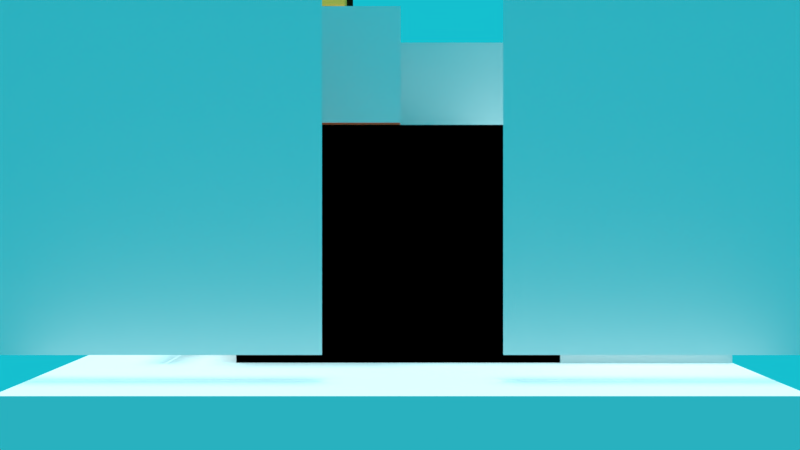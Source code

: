 # Source: level0.blend  (saved by Blender 2.79.0; exported with 4.5.12 LTS)
import bpy
from mathutils import Matrix  # noqa: F401  (used for matrix-valued properties, if any)

bpy.ops.wm.read_factory_settings(use_empty=True)
scene = bpy.context.scene
scene.name = 'Scene'

# ---- collections
col_collection_1 = bpy.data.collections.new('Collection 1'); scene.collection.children.link(col_collection_1)

# ---- materials (node trees are filled in below, after node groups)
mat_material = bpy.data.materials.new('Material')
mat_material.alpha_threshold = 0.0
mat_material.use_transparent_shadow = False
mat_material.diffuse_color = (1.0, 0.4761, 0.07923, 1.0)
mat_material.specular_color = (1.0, 0.8244, 0.1481)
mat_material.roughness = 0.5
mat_material.specular_intensity = 1.0
mat_stone = bpy.data.materials.new('stone')
mat_stone.alpha_threshold = 0.0
mat_stone.use_transparent_shadow = False
mat_stone.diffuse_color = (0.8, 0.6219, 0.2695, 1.0)
mat_stone.roughness = 0.5
mat_stone.specular_intensity = 0.05
mat_stone.line_color = (0.0, 0.0, 0.0, 1.0)
mat_leafs = bpy.data.materials.new('leafs')
mat_leafs.alpha_threshold = 0.0
mat_leafs.use_transparent_shadow = False
mat_leafs.diffuse_color = (0.00691, 0.06372, 0.0009909, 1.0)
mat_leafs.roughness = 0.5
mat_leafs.specular_intensity = 0.0
mat_wood = bpy.data.materials.new('wood')
mat_wood.alpha_threshold = 0.0
mat_wood.use_transparent_shadow = False
mat_wood.diffuse_color = (0.06681, 0.01653, 0.005859, 1.0)
mat_wood.roughness = 0.5
mat_wood.specular_intensity = 0.05
mat_ground = bpy.data.materials.new('ground')
mat_ground.alpha_threshold = 0.0
mat_ground.use_transparent_shadow = False
mat_ground.diffuse_color = (0.9551, 0.1227, 0.04959, 1.0)
mat_ground.roughness = 0.5
mat_ground.specular_intensity = 0.0
mat_ground.line_color = (0.0, 0.0, 0.0, 1.0)
mat_grass = bpy.data.materials.new('grass')
mat_grass.alpha_threshold = 0.0
mat_grass.use_transparent_shadow = False
mat_grass.diffuse_color = (0.05188, 0.3032, 0.01235, 1.0)
mat_grass.roughness = 0.5

# ---- material node trees

# ---- world
world_world = bpy.data.worlds.new('World'); scene.world = world_world
world_world.color = (0.007662, 0.5243, 0.6267)
world_world.use_sun_shadow = False
world_world.sun_shadow_jitter_overblur = 0.0
world_world.cycles.sampling_method = 'MANUAL'

# ---- cameras
cam_camera_001 = bpy.data.cameras.new('Camera.001')
cam_camera_001.clip_end = 100.0
cam_camera_001.lens = 35.0
cam_camera_001.sensor_width = 32.0
cam_camera_001.sensor_height = 18.0
cam_camera_001.display_size = 2.0
cam_camera_001.dof.focus_distance = 0.0
cam_camera_001.dof.aperture_fstop = 128.0
cam_camera_001.dof.aperture_blades = 6

# ---- lights
light_hemi = bpy.data.lights.new('Hemi', 'SUN')
light_hemi.color = (0.7218, 0.9712, 1.0)
light_hemi.transmission_factor = 0.0
light_hemi.angle = 0.1993
light_hemi.energy = 4.0
light_hemi.shadow_buffer_clip_start = 0.5
light_hemi.shadow_soft_size = 0.1
light_hemi.shadow_cascade_max_distance = 1000.0

# ---- meshes
me_plane_002 = bpy.data.meshes.new('Plane.002')
me_plane_002.from_pydata([(-1.0, -1.0, 0.0), (1.0, -1.0, 0.0), (-1.0, 1.0, 0.0), (1.0, 1.0, 0.0)], [], [(0, 1, 3, 2)])
_uv = me_plane_002.uv_layers.new(name='UVMap')
_uv.uv.foreach_set('vector', [0.0001, 9.998e-05, 0.9999, 9.998e-05, 0.9999, 0.9999, 9.998e-05, 0.9999])
me_plane_002.use_remesh_preserve_volume = False
me_plane_002.use_remesh_preserve_attributes = False
me_plane_002.use_mirror_vertex_groups = False
me_plane_002.update()
me_plane_001 = bpy.data.meshes.new('Plane.001')
me_plane_001.from_pydata([(-1.0, -1.0, 0.0), (1.0, -1.0, 0.0), (-1.0, 1.0, 0.0), (1.0, 1.0, 0.0)], [], [(0, 1, 3, 2)])
_uv = me_plane_001.uv_layers.new(name='UVMap')
_uv.uv.foreach_set('vector', [0.0001, 9.998e-05, 0.9999, 9.998e-05, 0.9999, 0.9999, 9.998e-05, 0.9999])
me_plane_001.use_remesh_preserve_volume = False
me_plane_001.use_remesh_preserve_attributes = False
me_plane_001.use_mirror_vertex_groups = False
me_plane_001.update()
me_plane = bpy.data.meshes.new('Plane')
me_plane.from_pydata([(-1.0, -1.0, 0.0), (1.0, -1.0, 0.0), (-1.0, 1.0, 0.0), (1.0, 1.0, 0.0)], [], [(0, 1, 3, 2)])
_uv = me_plane.uv_layers.new(name='UVMap')
_uv.uv.foreach_set('vector', [0.0001, 9.998e-05, 0.9999, 9.998e-05, 0.9999, 0.9999, 9.998e-05, 0.9999])
me_plane.use_remesh_preserve_volume = False
me_plane.use_remesh_preserve_attributes = False
me_plane.use_mirror_vertex_groups = False
me_plane.update()
me_cube_022 = bpy.data.meshes.new('Cube.022')
me_cube_022.from_pydata([(-0.1361, -0.1361, -0.1361), (-0.1361, -0.1361, 0.1361), (-0.1361, 0.1361, -0.1361), (-0.1361, 0.1361, 0.1361), (0.1361, -0.1361, -0.1361), (0.1361, -0.1361, 0.1361), (0.1361, 0.1361, -0.1361), (0.1361, 0.1361, 0.1361)], [], [(0, 1, 3, 2), (2, 3, 7, 6), (6, 7, 5, 4), (4, 5, 1, 0), (2, 6, 4, 0), (7, 3, 1, 5)])
me_cube_022.materials.append(mat_material)
me_cube_022.use_remesh_preserve_volume = False
me_cube_022.use_remesh_preserve_attributes = False
me_cube_022.use_mirror_vertex_groups = False
me_cube_022.update()
me_cube_001 = bpy.data.meshes.new('Cube.001')
me_cube_001.from_pydata([(-1.0, -1.0, -1.291), (-1.0, -1.0, 1.291), (-1.0, 1.0, -1.291), (-1.0, 1.0, 1.291), (1.0, -1.0, -1.291), (1.0, -1.0, 1.291), (1.0, 1.0, -1.291), (1.0, 1.0, 1.291)], [], [(0, 1, 3, 2), (2, 3, 7, 6), (6, 7, 5, 4), (4, 5, 1, 0), (2, 6, 4, 0), (7, 3, 1, 5)])
me_cube_001.use_remesh_preserve_volume = False
me_cube_001.use_remesh_preserve_attributes = False
me_cube_001.use_mirror_vertex_groups = False
me_cube_001.update()
me_cube_010 = bpy.data.meshes.new('Cube.010')
me_cube_010.from_pydata([(0.5017, -0.5139, -0.353), (0.5017, -0.5139, 0.353), (-0.5017, -0.5139, -0.353), (-0.5017, -0.5139, 0.353), (0.5017, 0.5139, -0.353), (0.5017, 0.5139, 0.353), (-0.5017, 0.5139, -0.353), (-0.5017, 0.5139, 0.353)], [], [(0, 1, 3, 2), (2, 3, 7, 6), (6, 7, 5, 4), (4, 5, 1, 0), (2, 6, 4, 0), (7, 3, 1, 5)])
me_cube_010.use_remesh_preserve_volume = False
me_cube_010.use_remesh_preserve_attributes = False
me_cube_010.use_mirror_vertex_groups = False
me_cube_010.update()
me_cube_009 = bpy.data.meshes.new('Cube.009')
me_cube_009.from_pydata([(1.003, -0.5139, -0.3631), (1.003, -0.5139, 0.3631), (-1.003, -0.5139, -0.3631), (-1.003, -0.5139, 0.3631), (1.003, 0.5139, -0.3631), (1.003, 0.5139, 0.3631), (-1.003, 0.5139, -0.3631), (-1.003, 0.5139, 0.3631)], [], [(0, 1, 3, 2), (2, 3, 7, 6), (6, 7, 5, 4), (4, 5, 1, 0), (2, 6, 4, 0), (7, 3, 1, 5)])
me_cube_009.use_remesh_preserve_volume = False
me_cube_009.use_remesh_preserve_attributes = False
me_cube_009.use_mirror_vertex_groups = False
me_cube_009.update()
me_cube_008 = bpy.data.meshes.new('Cube.008')
me_cube_008.from_pydata([(0.5221, -0.5139, -0.7998), (0.5221, -0.5139, 0.7998), (-0.5221, -0.5139, -0.7998), (-0.5221, -0.5139, 0.7998), (0.5221, 0.5139, -0.7998), (0.5221, 0.5139, 0.7998), (-0.5221, 0.5139, -0.7998), (-0.5221, 0.5139, 0.7998)], [], [(0, 1, 3, 2), (2, 3, 7, 6), (6, 7, 5, 4), (4, 5, 1, 0), (2, 6, 4, 0), (7, 3, 1, 5)])
me_cube_008.use_remesh_preserve_volume = False
me_cube_008.use_remesh_preserve_attributes = False
me_cube_008.use_mirror_vertex_groups = False
me_cube_008.update()
me_cube_007 = bpy.data.meshes.new('Cube.007')
me_cube_007.from_pydata([(0.5221, -0.5139, -0.427), (0.5221, -0.5139, 0.427), (-0.5221, -0.5139, -0.427), (-0.5221, -0.5139, 0.427), (0.5221, 0.5139, -0.427), (0.5221, 0.5139, 0.427), (-0.5221, 0.5139, -0.427), (-0.5221, 0.5139, 0.427)], [], [(0, 1, 3, 2), (2, 3, 7, 6), (6, 7, 5, 4), (4, 5, 1, 0), (2, 6, 4, 0), (7, 3, 1, 5)])
me_cube_007.use_remesh_preserve_volume = False
me_cube_007.use_remesh_preserve_attributes = False
me_cube_007.use_mirror_vertex_groups = False
me_cube_007.update()
me_cube_006 = bpy.data.meshes.new('Cube.006')
me_cube_006.from_pydata([(0.6701, -0.5139, -0.2834), (0.6701, -0.5139, 0.2834), (-0.6701, -0.5139, -0.2834), (-0.6701, -0.5139, 0.2834), (0.6701, 0.5139, -0.2834), (0.6701, 0.5139, 0.2834), (-0.6701, 0.5139, -0.2834), (-0.6701, 0.5139, 0.2834)], [], [(0, 1, 3, 2), (2, 3, 7, 6), (6, 7, 5, 4), (4, 5, 1, 0), (2, 6, 4, 0), (7, 3, 1, 5)])
me_cube_006.use_remesh_preserve_volume = False
me_cube_006.use_remesh_preserve_attributes = False
me_cube_006.use_mirror_vertex_groups = False
me_cube_006.update()
me_cube_005 = bpy.data.meshes.new('Cube.005')
me_cube_005.from_pydata([(0.8572, -0.5427, -0.2942), (0.8572, -0.5427, 0.2942), (-0.8572, -0.5427, -0.2942), (-0.8572, -0.5427, 0.2942), (0.8572, 0.5427, -0.2942), (0.8572, 0.5427, 0.2942), (-0.8572, 0.5427, -0.2942), (-0.8572, 0.5427, 0.2942)], [], [(0, 1, 3, 2), (2, 3, 7, 6), (6, 7, 5, 4), (4, 5, 1, 0), (2, 6, 4, 0), (7, 3, 1, 5)])
me_cube_005.use_remesh_preserve_volume = False
me_cube_005.use_remesh_preserve_attributes = False
me_cube_005.use_mirror_vertex_groups = False
me_cube_005.update()
me_cube_004 = bpy.data.meshes.new('Cube.004')
me_cube_004.from_pydata([(2.019, -0.5247, -0.2894), (2.019, -0.5247, 0.2894), (-2.019, -0.5247, -0.2894), (-2.019, -0.5247, 0.2894), (2.019, 0.5247, -0.2894), (2.019, 0.5247, 0.2894), (-2.019, 0.5247, -0.2894), (-2.019, 0.5247, 0.2894)], [], [(0, 1, 3, 2), (2, 3, 7, 6), (6, 7, 5, 4), (4, 5, 1, 0), (2, 6, 4, 0), (7, 3, 1, 5)])
me_cube_004.use_remesh_preserve_volume = False
me_cube_004.use_remesh_preserve_attributes = False
me_cube_004.use_mirror_vertex_groups = False
me_cube_004.update()
me_cube_002 = bpy.data.meshes.new('Cube.002')
me_cube_002.from_pydata([(-0.5247, -1.0, -0.2888), (-0.5247, -1.0, 0.2888), (-0.5247, 1.0, -0.2888), (-0.5247, 1.0, 0.2888), (0.5247, -1.0, -0.2888), (0.5247, -1.0, 0.2888), (0.5247, 1.0, -0.2888), (0.5247, 1.0, 0.2888)], [], [(0, 1, 3, 2), (2, 3, 7, 6), (6, 7, 5, 4), (4, 5, 1, 0), (2, 6, 4, 0), (7, 3, 1, 5)])
me_cube_002.use_remesh_preserve_volume = False
me_cube_002.use_remesh_preserve_attributes = False
me_cube_002.use_mirror_vertex_groups = False
me_cube_002.update()
me_cube_003 = bpy.data.meshes.new('Cube.003')
me_cube_003.from_pydata([(1.0, 1.0, 1.541), (1.0, 2.0, 1.541), (2.0, 1.0, 1.541), (2.0, 2.0, 1.541), (1.0, 2.0, 1.841), (1.0, 1.0, 1.841), (2.0, 2.0, 1.841), (2.0, 1.0, 1.841), (2.0, 0.0, 1.541), (1.0, 0.0, 1.541), (2.0, 0.0, 1.841), (1.0, 0.0, 1.841), (0.7, 2.0, 1.541), (0.7, 1.0, 1.541), (0.7, 2.0, 1.841), (0.7, 1.0, 1.841), (-0.3, 2.0, 1.541), (-0.3, 1.0, 1.541), (-0.3, 2.0, 1.841), (-0.3, 1.0, 1.841), (-0.9893, 2.0, 1.541), (-0.9893, 1.0, 1.541), (-0.9893, 2.0, 1.841), (-0.9893, 1.0, 1.841), (-1.989, 2.0, 1.541), (-1.989, 1.0, 1.541), (-1.989, 2.0, 1.841), (-1.989, 1.0, 1.841), (-0.9893, -1.0, 1.541), (-0.9893, -1.0, 1.841), (-1.989, -1.0, 1.541), (-1.989, -1.0, 1.841), (2.0, 1.0, 2.341), (1.0, 1.0, 2.341), (2.0, 0.0, 2.341), (1.0, 0.0, 2.341), (2.0, -1.0, 1.841), (1.0, -1.0, 1.841), (2.0, -1.0, 2.341), (1.0, -1.0, 2.341), (2.0, 0.0, 2.841), (1.0, 0.0, 2.841), (2.0, -1.0, 2.841), (1.0, -1.0, 2.841), (-0.9893, -2.0, 1.541), (-0.9893, -2.0, 1.841), (-1.989, -2.0, 1.541), (-1.989, -2.0, 1.841), (2.011, -1.0, 1.541), (2.011, -1.0, 1.841), (2.011, -2.0, 1.541), (2.011, -2.0, 1.841), (1.012, -1.0, 1.541), (1.012, -2.0, 1.541), (1.012, -2.0, 1.841), (1.012, -1.0, 1.841)], [], [(1, 2, 0), (7, 4, 5), (0, 12, 1), (5, 32, 7), (3, 7, 2), (1, 6, 3), (8, 11, 9), (2, 9, 0), (7, 8, 2), (13, 14, 12), (1, 14, 4), (4, 15, 5), (18, 17, 16), (22, 27, 23), (16, 22, 18), (18, 23, 19), (17, 20, 16), (25, 26, 24), (25, 31, 27), (21, 24, 20), (20, 26, 22), (28, 46, 30), (27, 29, 23), (21, 30, 25), (33, 34, 32), (7, 34, 10), (36, 39, 37), (34, 36, 10), (10, 37, 11), (41, 42, 40), (38, 43, 39), (34, 42, 38), (35, 40, 34), (45, 46, 44), (30, 47, 31), (31, 45, 29), (52, 50, 53), (49, 50, 48), (53, 51, 54), (54, 49, 55), (52, 49, 48), (45, 55, 29), (44, 54, 45), (28, 53, 44), (1, 3, 2), (7, 6, 4), (0, 13, 12), (5, 33, 32), (3, 6, 7), (1, 4, 6), (8, 10, 11), (2, 8, 9), (7, 10, 8), (13, 15, 14), (1, 12, 14), (4, 14, 15), (18, 19, 17), (22, 26, 27), (16, 20, 22), (18, 22, 23), (17, 21, 20), (25, 27, 26), (25, 30, 31), (21, 25, 24), (20, 24, 26), (28, 44, 46), (27, 31, 29), (21, 28, 30), (33, 35, 34), (7, 32, 34), (36, 38, 39), (34, 38, 36), (10, 36, 37), (41, 43, 42), (38, 42, 43), (34, 40, 42), (35, 41, 40), (45, 47, 46), (30, 46, 47), (31, 47, 45), (52, 48, 50), (49, 51, 50), (53, 50, 51), (54, 51, 49), (52, 55, 49), (45, 54, 55), (44, 53, 54), (28, 52, 53)])
_uv = me_cube_003.uv_layers.new(name='UVMap')
_uv.uv.foreach_set('vector', [0.7473, 1.0, 0.9973, 0.75, 0.7473, 0.75, 0.9973, 0.75, 0.7473, 1.0, 0.7473, 0.75, 0.7473, 0.75, 0.6723, 1.0, 0.7473, 1.0, 0.7473, 0.3923, 0.9973, 0.5462, 0.9973, 0.3923, 1.0, 0.3, 0.75, 0.3923, 0.75, 0.3, 0.7473, 0.3, 0.9973, 0.3923, 0.9973, 0.3, 0.9973, 0.3, 0.7473, 0.3923, 0.7473, 0.3, 0.9973, 0.75, 0.7473, 0.5, 0.7473, 0.75, 0.75, 0.3923, 0.5, 0.3, 0.75, 0.3, 0.75, 0.3, 1.0, 0.3923, 1.0, 0.3, 0.7473, 0.3, 0.6723, 0.3923, 0.7473, 0.3923, 0.7473, 1.0, 0.6723, 0.75, 0.7473, 0.75, 1.0, 0.3923, 0.75, 0.3, 1.0, 0.3, 0.25, 1.0, 0.0, 0.75, 0.25, 0.75, 0.4223, 0.3, 0.25, 0.3923, 0.4223, 0.3923, 0.4223, 1.0, 0.25, 0.75, 0.4223, 0.75, 0.4223, 0.75, 0.25, 1.0, 0.4223, 1.0, 0.75, 0.3, 1.0, 0.3923, 1.0, 0.3, 0.75, 0.3, 0.25, 0.3923, 0.75, 0.3923, 0.25, 0.75, 0.0, 1.0, 0.25, 1.0, 0.25, 0.3, 0.0, 0.3923, 0.25, 0.3923, 0.25, 0.25, 0.0, 0.0, 0.0, 0.25, 0.0, 0.75, 0.25, 0.25, 0.25, 0.75, 0.25, 0.75, 0.0, 0.25, 0.0, 0.75, 0.7473, 0.75, 0.9973, 0.5, 0.9973, 0.75, 0.75, 0.3923, 0.5, 0.5462, 0.5, 0.3923, 0.9973, 0.3923, 0.7473, 0.5462, 0.7473, 0.3923, 0.5, 0.5462, 0.25, 0.3923, 0.5, 0.3923, 0.9973, 0.5, 0.7473, 0.25, 0.7473, 0.5, 0.7473, 0.5, 0.9973, 0.25, 0.9973, 0.5, 0.9973, 0.5462, 0.7473, 0.7, 0.7473, 0.5462, 0.5, 0.5462, 0.25, 0.7, 0.25, 0.5462, 0.7473, 0.5462, 0.9973, 0.7, 0.9973, 0.5462, 0.25, 0.3923, 0.0, 0.3, 0.25, 0.3, 0.25, 0.3, 0.0, 0.3923, 0.25, 0.3923, 0.0, 0.25, 0.25, 0.0, 0.25, 0.25, 0.625, 0.25, 1.0, 0.0, 0.625, 0.0, 0.25, 0.3923, 0.0, 0.3, 0.25, 0.3, 0.625, 0.3, 1.0, 0.3923, 0.625, 0.3923, 0.625, 0.0, 1.0, 0.25, 0.625, 0.25, 0.625, 0.3, 1.0, 0.3923, 1.0, 0.3, 0.25, 0.0, 0.625, 0.25, 0.25, 0.25, 0.25, 0.3, 0.625, 0.3923, 0.25, 0.3923, 0.25, 0.25, 0.625, 0.0, 0.25, 0.0, 0.7473, 1.0, 0.9973, 1.0, 0.9973, 0.75, 0.9973, 0.75, 0.9973, 1.0, 0.7473, 1.0, 0.7473, 0.75, 0.6723, 0.75, 0.6723, 1.0, 0.7473, 0.3923, 0.7473, 0.5462, 0.9973, 0.5462, 1.0, 0.3, 1.0, 0.3923, 0.75, 0.3923, 0.7473, 0.3, 0.7473, 0.3923, 0.9973, 0.3923, 0.9973, 0.3, 0.9973, 0.3923, 0.7473, 0.3923, 0.9973, 0.75, 0.9973, 0.5, 0.7473, 0.5, 0.75, 0.3923, 0.5, 0.3923, 0.5, 0.3, 0.75, 0.3, 0.75, 0.3923, 1.0, 0.3923, 0.7473, 0.3, 0.6723, 0.3, 0.6723, 0.3923, 0.7473, 1.0, 0.6723, 1.0, 0.6723, 0.75, 1.0, 0.3923, 0.75, 0.3923, 0.75, 0.3, 0.25, 1.0, 0.0, 1.0, 0.0, 0.75, 0.4223, 0.3, 0.25, 0.3, 0.25, 0.3923, 0.4223, 1.0, 0.25, 1.0, 0.25, 0.75, 0.4223, 0.75, 0.25, 0.75, 0.25, 1.0, 0.75, 0.3, 0.75, 0.3923, 1.0, 0.3923, 0.75, 0.3, 0.25, 0.3, 0.25, 0.3923, 0.25, 0.75, 0.0, 0.75, 0.0, 1.0, 0.25, 0.3, 0.0, 0.3, 0.0, 0.3923, 0.25, 0.25, 0.25, 0.0, 0.0, 0.0, 0.0, 0.75, 0.0, 0.25, 0.25, 0.25, 0.25, 0.75, 0.25, 0.25, 0.0, 0.25, 0.7473, 0.75, 0.7473, 0.5, 0.9973, 0.5, 0.75, 0.3923, 0.75, 0.5462, 0.5, 0.5462, 0.9973, 0.3923, 0.9973, 0.5462, 0.7473, 0.5462, 0.5, 0.5462, 0.25, 0.5462, 0.25, 0.3923, 0.9973, 0.5, 0.9973, 0.25, 0.7473, 0.25, 0.7473, 0.5, 0.7473, 0.25, 0.9973, 0.25, 0.9973, 0.5462, 0.9973, 0.7, 0.7473, 0.7, 0.5, 0.5462, 0.5, 0.7, 0.25, 0.7, 0.7473, 0.5462, 0.7473, 0.7, 0.9973, 0.7, 0.25, 0.3923, 0.0, 0.3923, 0.0, 0.3, 0.25, 0.3, 0.0, 0.3, 0.0, 0.3923, 0.0, 0.25, 0.0, 0.0, 0.25, 0.0, 0.625, 0.25, 1.0, 0.25, 1.0, 0.0, 0.25, 0.3923, 0.0, 0.3923, 0.0, 0.3, 0.625, 0.3, 1.0, 0.3, 1.0, 0.3923, 0.625, 0.0, 1.0, 0.0, 1.0, 0.25, 0.625, 0.3, 0.625, 0.3923, 1.0, 0.3923, 0.25, 0.0, 0.625, 0.0, 0.625, 0.25, 0.25, 0.3, 0.625, 0.3, 0.625, 0.3923, 0.25, 0.25, 0.625, 0.25, 0.625, 0.0])
me_cube_003.materials.append(mat_stone)
me_cube_003.use_remesh_preserve_volume = False
me_cube_003.use_remesh_preserve_attributes = False
me_cube_003.use_mirror_vertex_groups = False
me_cube_003.update()
me_tree = bpy.data.meshes.new('tree')
me_tree.from_pydata([(-0.1259, -0.1259, -0.1082), (-0.1259, -0.1259, 1.357), (-0.1259, 0.1259, -0.1082), (-0.1259, 0.1259, 1.357), (0.1259, -0.1259, -0.1082), (0.1259, -0.1259, 1.357), (0.1259, 0.1259, -0.1082), (0.1259, 0.1259, 1.357), (-0.9571, -0.9571, 1.357), (-0.9571, 0.9571, 1.357), (0.9571, -0.9571, 1.357), (0.9571, 0.9571, 1.357), (-0.9571, -0.9571, 1.857), (-0.9571, 0.9571, 1.857), (0.9571, 0.9571, 1.857), (0.9571, -0.9571, 1.857), (-0.4785, -0.4785, 1.857), (-0.4785, 0.4785, 1.857), (0.4785, 0.4785, 1.857), (0.4785, -0.4785, 1.857), (-0.4785, -0.4785, 2.457), (-0.4785, 0.4785, 2.457), (0.4785, 0.4785, 2.457), (0.4785, -0.4785, 2.457)], [], [(0, 1, 3, 2), (2, 3, 7, 6), (6, 7, 5, 4), (4, 5, 1, 0), (2, 6, 4, 0), (7, 3, 1, 5), (11, 10, 8, 9), (12, 15, 19, 16), (8, 10, 15, 12), (11, 9, 13, 14), (10, 11, 14, 15), (9, 8, 12, 13), (19, 18, 22, 23), (14, 13, 17, 18), (15, 14, 18, 19), (13, 12, 16, 17), (22, 21, 20, 23), (17, 16, 20, 21), (16, 19, 23, 20), (18, 17, 21, 22)])
me_tree.polygons.foreach_set('material_index', [1, 1, 1, 1, 1, 1, 0, 0, 0, 0, 0, 0, 0, 0, 0, 0, 0, 0, 0, 0])
me_tree.materials.append(mat_leafs)
me_tree.materials.append(mat_wood)
me_tree.use_remesh_preserve_volume = False
me_tree.use_remesh_preserve_attributes = False
me_tree.use_mirror_vertex_groups = False
me_tree.update()
me_cube = bpy.data.meshes.new('Cube')
me_cube.from_pydata([(1.0, 1.0, -4.0), (1.0, -1.0, -4.0), (-1.0, -1.0, -4.0), (-1.0, 1.0, -4.0), (1.0, 1.0, 4.0), (-1.0, -1.0, 4.0), (-1.0, 1.0, 4.0), (1.0, 0.0, -4.0), (-1.0, 2.384e-07, -4.0), (1.0, -4.768e-07, 4.0), (-1.0, 1.788e-07, 4.0), (1.788e-07, 1.0, -4.0), (-5.96e-08, -1.0, -4.0), (2.384e-07, 1.0, 4.0), (-5.364e-07, -1.0, 4.0), (-1.192e-07, -1.49e-07, 4.0), (-5.96e-08, -1.0, -6.044), (1.0, -4.768e-07, 3.3), (1.0, -1.0, 3.3), (-1.192e-07, -1.49e-07, 3.3), (-5.364e-07, -1.0, 3.3), (1.0, 0.0, -5.261), (1.0, -1.0, -5.261), (1.788e-07, 1.0, -5.261), (-1.0, 1.0, -5.261), (-5.96e-08, -1.0, -5.261), (-1.0, -1.0, -5.261), (-1.0, 2.384e-07, -5.261), (1.0, 1.0, -5.261), (5.96e-08, 1.192e-07, -5.261), (-1.0, -1.0, -6.044), (-1.0, 2.384e-07, -6.044), (5.96e-08, 1.192e-07, -6.044), (1.0, 1.0, -6.904), (1.0, 0.0, -6.904), (1.788e-07, 1.0, -6.904), (5.96e-08, 1.192e-07, -6.904), (1.0, 1.0, 3.3), (-1.0, -1.0, 3.3), (-1.0, 1.0, 3.3), (-1.0, 1.865e-07, 3.3), (2.308e-07, 1.0, 3.3), (1.0, -3.331e-07, 1.588)], [], [(3, 27, 8), (15, 5, 14), (7, 18, 1), (14, 38, 20), (40, 6, 39), (11, 39, 41), (5, 40, 38), (37, 9, 17), (6, 15, 13), (0, 23, 11), (1, 21, 7), (13, 9, 4), (0, 41, 37), (12, 18, 20), (8, 26, 2), (19, 18, 17), (14, 19, 15), (15, 17, 9), (26, 16, 25), (29, 24, 23), (29, 34, 21), (21, 25, 29), (2, 25, 12), (7, 28, 0), (11, 24, 3), (12, 22, 1), (16, 31, 32), (25, 32, 29), (27, 30, 26), (29, 31, 27), (33, 36, 35), (28, 35, 23), (23, 36, 29), (21, 33, 28), (37, 13, 4), (37, 17, 42), (41, 6, 13), (20, 2, 12), (40, 3, 8), (38, 8, 2), (0, 42, 7), (3, 24, 27), (15, 10, 5), (7, 17, 18), (14, 5, 38), (40, 10, 6), (11, 3, 39), (5, 10, 40), (37, 4, 9), (6, 10, 15), (0, 28, 23), (1, 22, 21), (13, 15, 9), (0, 11, 41), (12, 1, 18), (8, 27, 26), (19, 20, 18), (14, 20, 19), (15, 19, 17), (26, 30, 16), (29, 27, 24), (29, 36, 34), (21, 22, 25), (2, 26, 25), (7, 21, 28), (11, 23, 24), (12, 25, 22), (16, 30, 31), (25, 16, 32), (27, 31, 30), (29, 32, 31), (33, 34, 36), (28, 33, 35), (23, 35, 36), (21, 34, 33), (37, 41, 13), (41, 39, 6), (20, 38, 2), (40, 39, 3), (38, 40, 8), (0, 37, 42)])
me_cube.polygons.foreach_set('material_index', [0, 1, 0, 0, 0, 0, 0, 0, 1, 0, 0, 1, 0, 0, 0, 1, 0, 0, 0, 0, 0, 0, 0, 0, 0, 0, 0, 0, 0, 0, 0, 0, 0, 0, 0, 0, 0, 0, 0, 0, 0, 0, 1, 0, 0, 0, 0, 0, 0, 1, 0, 0, 1, 0, 0, 0, 1, 0, 0, 0, 0, 0, 0, 0, 0, 0, 0, 0, 0, 0, 0, 0, 0, 0, 0, 0, 0, 0, 0, 0, 0])
_uv = me_cube.uv_layers.new(name='UVMap')
_uv.uv.foreach_set('vector', [0.3969, 0.1797, 0.4102, 0.1484, 0.4036, 0.1813, 0.1091, 0.8551, 0.1604, 0.9171, 0.07815, 0.9999, 0.3909, 0.1546, 0.04418, 0.7852, 0.3999, 0.1541, 0.07815, 0.9999, 0.2449, 0.8942, 0.2779, 0.9999, 0.2157, 0.8309, 0.1621, 0.821, 0.1884, 0.7937, 0.3933, 0.1708, 0.2321, 0.7247, 0.1822, 0.7078, 0.1604, 0.9171, 0.2157, 0.8309, 0.2449, 0.8942, 0.1242, 0.7675, 0.1055, 0.8056, 0.08974, 0.7765, 0.1621, 0.821, 0.1091, 0.8551, 0.1374, 0.8119, 0.3908, 0.1632, 0.4146, 0.1223, 0.3933, 0.1708, 0.3999, 0.1541, 0.4118, 0.1247, 0.3909, 0.1546, 0.1374, 0.8119, 0.1055, 0.8056, 0.1223, 0.7954, 0.3908, 0.1632, 0.1822, 0.7078, 0.1308, 0.7017, 0.4135, 0.1516, 0.04418, 0.7852, 6.789e-05, 0.8303, 0.4036, 0.1813, 0.4111, 0.1507, 0.4105, 0.1739, 0.07484, 0.828, 0.04418, 0.7852, 0.09219, 0.7786, 0.07815, 0.9999, 0.07484, 0.828, 0.1091, 0.8551, 0.1091, 0.8551, 0.09219, 0.7786, 0.1055, 0.8056, 0.4111, 0.1507, 0.4123, 0.1408, 0.412, 0.1412, 0.4152, 0.1253, 0.4083, 0.1468, 0.4146, 0.1223, 0.4152, 0.1253, 0.4372, 0.06131, 0.4118, 0.1247, 0.4118, 0.1247, 0.412, 0.1412, 0.4152, 0.1253, 0.4105, 0.1739, 0.412, 0.1412, 0.4135, 0.1516, 0.3909, 0.1546, 0.413, 0.1208, 0.3908, 0.1632, 0.3933, 0.1708, 0.4083, 0.1468, 0.3969, 0.1797, 0.4135, 0.1516, 0.4089, 0.1384, 0.3999, 0.1541, 0.4123, 0.1408, 0.4114, 0.1438, 0.4132, 0.1353, 0.412, 0.1412, 0.4132, 0.1353, 0.4152, 0.1253, 0.4102, 0.1484, 0.4116, 0.1458, 0.4111, 0.1507, 0.4152, 0.1253, 0.4114, 0.1438, 0.4102, 0.1484, 0.4437, 0.04738, 0.4418, 0.0473, 0.461, 6.789e-05, 0.413, 0.1208, 0.461, 6.789e-05, 0.4146, 0.1223, 0.4146, 0.1223, 0.4418, 0.0473, 0.4152, 0.1253, 0.4118, 0.1247, 0.4437, 0.04738, 0.413, 0.1208, 0.1242, 0.7675, 0.1374, 0.8119, 0.1223, 0.7954, 0.1242, 0.7675, 0.08974, 0.7765, 0.07248, 0.7087, 0.1563, 0.7753, 0.1621, 0.821, 0.1374, 0.8119, 0.4454, 0.8402, 0.4105, 0.1739, 0.4135, 0.1516, 0.2858, 0.7526, 0.3969, 0.1797, 0.4036, 0.1813, 0.3522, 0.7915, 0.4036, 0.1813, 0.4105, 0.1739, 0.3908, 0.1632, 0.07248, 0.7087, 0.3909, 0.1546, 0.3969, 0.1797, 0.4083, 0.1468, 0.4102, 0.1484, 0.1091, 0.8551, 0.1615, 0.8563, 0.1604, 0.9171, 0.3909, 0.1546, 0.09219, 0.7786, 0.04418, 0.7852, 0.07815, 0.9999, 0.1604, 0.9171, 0.2449, 0.8942, 0.2157, 0.8309, 0.1615, 0.8563, 0.1621, 0.821, 0.3933, 0.1708, 0.3969, 0.1797, 0.2321, 0.7247, 0.1604, 0.9171, 0.1615, 0.8563, 0.2157, 0.8309, 0.1242, 0.7675, 0.1223, 0.7954, 0.1055, 0.8056, 0.1621, 0.821, 0.1615, 0.8563, 0.1091, 0.8551, 0.3908, 0.1632, 0.413, 0.1208, 0.4146, 0.1223, 0.3999, 0.1541, 0.4089, 0.1384, 0.4118, 0.1247, 0.1374, 0.8119, 0.1091, 0.8551, 0.1055, 0.8056, 0.3908, 0.1632, 0.3933, 0.1708, 0.1822, 0.7078, 0.4135, 0.1516, 0.3999, 0.1541, 0.04418, 0.7852, 0.4036, 0.1813, 0.4102, 0.1484, 0.4111, 0.1507, 0.07484, 0.828, 6.789e-05, 0.8303, 0.04418, 0.7852, 0.07815, 0.9999, 6.789e-05, 0.8303, 0.07484, 0.828, 0.1091, 0.8551, 0.07484, 0.828, 0.09219, 0.7786, 0.4111, 0.1507, 0.4116, 0.1458, 0.4123, 0.1408, 0.4152, 0.1253, 0.4102, 0.1484, 0.4083, 0.1468, 0.4152, 0.1253, 0.4418, 0.0473, 0.4372, 0.06131, 0.4118, 0.1247, 0.4089, 0.1384, 0.412, 0.1412, 0.4105, 0.1739, 0.4111, 0.1507, 0.412, 0.1412, 0.3909, 0.1546, 0.4118, 0.1247, 0.413, 0.1208, 0.3933, 0.1708, 0.4146, 0.1223, 0.4083, 0.1468, 0.4135, 0.1516, 0.412, 0.1412, 0.4089, 0.1384, 0.4123, 0.1408, 0.4116, 0.1458, 0.4114, 0.1438, 0.412, 0.1412, 0.4123, 0.1408, 0.4132, 0.1353, 0.4102, 0.1484, 0.4114, 0.1438, 0.4116, 0.1458, 0.4152, 0.1253, 0.4132, 0.1353, 0.4114, 0.1438, 0.4437, 0.04738, 0.4372, 0.06131, 0.4418, 0.0473, 0.413, 0.1208, 0.4437, 0.04738, 0.461, 6.789e-05, 0.4146, 0.1223, 0.461, 6.789e-05, 0.4418, 0.0473, 0.4118, 0.1247, 0.4372, 0.06131, 0.4437, 0.04738, 0.1242, 0.7675, 0.1563, 0.7753, 0.1374, 0.8119, 0.1563, 0.7753, 0.1884, 0.7937, 0.1621, 0.821, 0.4454, 0.8402, 0.3522, 0.7915, 0.4105, 0.1739, 0.2858, 0.7526, 0.2321, 0.7247, 0.3969, 0.1797, 0.3522, 0.7915, 0.2858, 0.7526, 0.4036, 0.1813, 0.3908, 0.1632, 0.1308, 0.7017, 0.07248, 0.7087])
me_cube.materials.append(mat_ground)
me_cube.materials.append(mat_grass)
me_cube.use_remesh_preserve_volume = False
me_cube.use_remesh_preserve_attributes = False
me_cube.use_mirror_vertex_groups = False
me_cube.update()

# ---- objects
ob_tutoc = bpy.data.objects.new('tutoC', me_plane_002)
ob_tutob = bpy.data.objects.new('tutoB', me_plane_001)
ob_tutoa = bpy.data.objects.new('tutoA', me_plane)
ob_goal = bpy.data.objects.new('Goal', me_cube_022)
ob_collide = bpy.data.objects.new('collide', me_cube_001)
ob_collide_002 = bpy.data.objects.new('collide.002', me_cube_010)
ob_collide_004 = bpy.data.objects.new('collide.004', me_cube_009)
ob_collide_005 = bpy.data.objects.new('collide.005', me_cube_008)
ob_collide_006 = bpy.data.objects.new('collide.006', me_cube_007)
ob_collide_007 = bpy.data.objects.new('collide.007', me_cube_006)
ob_collide_008 = bpy.data.objects.new('collide.008', me_cube_005)
ob_collide_001 = bpy.data.objects.new('collide.001', me_cube_004)
ob_collide_003 = bpy.data.objects.new('collide.003', me_cube_002)
ob_camera = bpy.data.objects.new('Camera', cam_camera_001)
ob_platforms = bpy.data.objects.new('platforms', me_cube_003)
ob_hemi = bpy.data.objects.new('Hemi', light_hemi)
ob_tree = bpy.data.objects.new('tree', me_tree)
ob_levelpillar = bpy.data.objects.new('levelPillar', me_cube)

# ---- transforms, parenting, visibility, modifiers, constraints
ob_tutoc.location = (-1.421, -0.0626, 2.986)
ob_tutoc.rotation_euler = (1.571, -0.0, 4.712)
ob_tutoc.lineart.crease_threshold = 0.0
ob_tutob.location = (-1.421, -1.623, 2.986)
ob_tutob.rotation_euler = (1.571, -0.0, 0.0)
ob_tutob.lineart.crease_threshold = 0.0
ob_tutoa.location = (1.557, -1.623, 2.986)
ob_tutoa.rotation_euler = (1.571, -0.0, 0.0)
ob_tutoa.lineart.crease_threshold = 0.0
ob_goal.location = (-0.5, -0.5, 4.263)
ob_goal.lineart.crease_threshold = 0.0
ob_collide.location = (0.0, 0.0, -0.9622)
ob_collide.scale = (1.0, 1.0, 3.302)
ob_collide.hide_viewport = True
ob_collide.lineart.crease_threshold = 0.0
ob_collide_002.parent = ob_collide
ob_collide_002.matrix_parent_inverse = Matrix(((1.0, 0.0, 0.0, 0.0), (0.0, 1.0, 0.0, 0.0), (0.0, 0.0, 0.3028, 0.2914), (0.0, 0.0, 0.0, 1.0)))
ob_collide_002.location = (-0.4977, -0.5162, 3.666)
ob_collide_002.hide_viewport = True
ob_collide_002.lineart.crease_threshold = 0.0
ob_collide_004.parent = ob_collide
ob_collide_004.matrix_parent_inverse = Matrix(((1.0, 0.0, 0.0, 0.0), (0.0, 1.0, 0.0, 0.0), (0.0, 0.0, 0.3028, 0.2914), (0.0, 0.0, 0.0, 1.0)))
ob_collide_004.location = (0.005851, 0.4849, 3.642)
ob_collide_004.hide_viewport = True
ob_collide_004.lineart.crease_threshold = 0.0
ob_collide_005.parent = ob_collide
ob_collide_005.matrix_parent_inverse = Matrix(((1.0, 0.0, 0.0, 0.0), (0.0, 1.0, 0.0, 0.0), (0.0, 0.0, 0.3028, 0.2914), (0.0, 0.0, 0.0, 1.0)))
ob_collide_005.location = (1.499, -0.5102, 2.076)
ob_collide_005.hide_viewport = True
ob_collide_005.lineart.crease_threshold = 0.0
ob_collide_006.parent = ob_collide
ob_collide_006.matrix_parent_inverse = Matrix(((1.0, 0.0, 0.0, 0.0), (0.0, 1.0, 0.0, 0.0), (0.0, 0.0, 0.3028, 0.2914), (0.0, 0.0, 0.0, 1.0)))
ob_collide_006.location = (1.499, 0.4729, 1.964)
ob_collide_006.hide_viewport = True
ob_collide_006.lineart.crease_threshold = 0.0
ob_collide_007.parent = ob_collide
ob_collide_007.matrix_parent_inverse = Matrix(((1.0, 0.0, 0.0, 0.0), (0.0, 1.0, 0.0, 0.0), (0.0, 0.0, 0.3028, 0.2914), (0.0, 0.0, 0.0, 1.0)))
ob_collide_007.location = (1.342, 1.509, 1.558)
ob_collide_007.hide_viewport = True
ob_collide_007.lineart.crease_threshold = 0.0
ob_collide_008.parent = ob_collide
ob_collide_008.matrix_parent_inverse = Matrix(((1.0, 0.0, 0.0, 0.0), (0.0, 1.0, 0.0, 0.0), (0.0, 0.0, 0.3028, 0.2914), (0.0, 0.0, 0.0, 1.0)))
ob_collide_008.location = (-1.154, 1.48, 1.558)
ob_collide_008.hide_viewport = True
ob_collide_008.lineart.crease_threshold = 0.0
ob_collide_001.parent = ob_collide
ob_collide_001.matrix_parent_inverse = Matrix(((1.0, 0.0, 0.0, 0.0), (0.0, 1.0, 0.0, 0.0), (0.0, 0.0, 0.3028, 0.2914), (0.0, 0.0, 0.0, 1.0)))
ob_collide_001.location = (0.00741, -1.523, 1.558)
ob_collide_001.hide_viewport = True
ob_collide_001.lineart.crease_threshold = 0.0
ob_collide_003.parent = ob_collide
ob_collide_003.matrix_parent_inverse = Matrix(((1.0, 0.0, 0.0, 0.0), (0.0, 1.0, 0.0, 0.0), (0.0, 0.0, 0.3028, 0.2914), (0.0, 0.0, 0.0, 1.0)))
ob_collide_003.location = (-1.488, 0.0, 1.558)
ob_collide_003.hide_viewport = True
ob_collide_003.lineart.crease_threshold = 0.0
ob_camera.location = (0.0, -6.347, 2.687)
ob_camera.rotation_euler = (1.571, 0.0, 0.0)
ob_camera.lineart.crease_threshold = 0.0
ob_platforms.location = (0.0, 0.0, 0.0)
ob_platforms.lock_rotations_4d = False
ob_platforms.empty_display_type = 'ARROWS'
ob_platforms.lineart.crease_threshold = 0.0
ob_hemi.location = (0.0, 0.0, 13.0)
ob_hemi.lineart.crease_threshold = 0.0
ob_tree.location = (-0.5, 0.5, 4.0)
ob_tree.lineart.crease_threshold = 0.0
ob_levelpillar.location = (0.0, 0.0, 0.0)
ob_levelpillar.lock_rotations_4d = False
ob_levelpillar.empty_display_type = 'ARROWS'
ob_levelpillar.lineart.crease_threshold = 0.0

# ---- collection membership
col_collection_1.objects.link(ob_tutoc)
col_collection_1.objects.link(ob_tutob)
col_collection_1.objects.link(ob_tutoa)
col_collection_1.objects.link(ob_goal)
col_collection_1.objects.link(ob_collide)
col_collection_1.objects.link(ob_collide_002)
col_collection_1.objects.link(ob_collide_004)
col_collection_1.objects.link(ob_collide_005)
col_collection_1.objects.link(ob_collide_006)
col_collection_1.objects.link(ob_collide_007)
col_collection_1.objects.link(ob_collide_008)
col_collection_1.objects.link(ob_collide_001)
col_collection_1.objects.link(ob_collide_003)
col_collection_1.objects.link(ob_camera)
col_collection_1.objects.link(ob_platforms)
col_collection_1.objects.link(ob_hemi)
col_collection_1.objects.link(ob_tree)
col_collection_1.objects.link(ob_levelpillar)

# ---- scene / render settings (as saved in the file)
scene.camera = ob_camera
scene.frame_start = 1; scene.frame_end = 250; scene.frame_set(1)
scene.render.engine = 'BLENDER_EEVEE_NEXT'
scene.render.resolution_percentage = 50
scene.render.dither_intensity = 0.0
scene.cycles.use_denoising = False
scene.cycles.samples = 128
scene.cycles.sampling_pattern = 'TABULATED_SOBOL'
scene.cycles.use_adaptive_sampling = False
scene.cycles.use_light_tree = False
scene.cycles.blur_glossy = 0.0
scene.cycles.sample_clamp_indirect = 0.0
scene.view_settings.view_transform = 'Standard'
bpy.context.view_layer.update()
